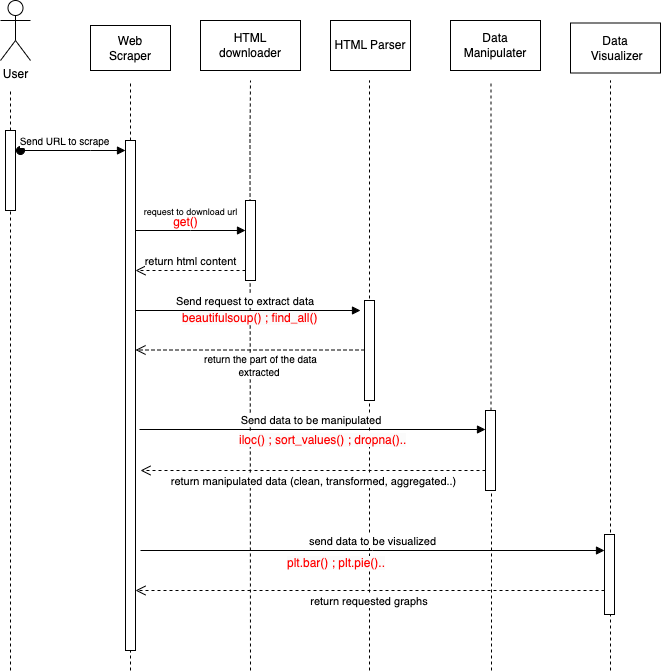

The diagram above was exported from draw.io. Its source (the exported page's mxGraphModel, read from the mxfile embedded in the PNG):
<mxGraphModel dx="954" dy="559" grid="1" gridSize="10" guides="1" tooltips="1" connect="1" arrows="1" fold="1" page="1" pageScale="1" pageWidth="850" pageHeight="1100" math="0" shadow="0">
  <root>
    <mxCell id="0" />
    <mxCell id="1" parent="0" />
    <mxCell id="cFfzNf_KEOZpIk3SV-Qu-1" value="User" style="shape=umlActor;verticalLabelPosition=bottom;verticalAlign=top;html=1;" parent="1" vertex="1">
      <mxGeometry x="30" y="90" width="30" height="60" as="geometry" />
    </mxCell>
    <mxCell id="cFfzNf_KEOZpIk3SV-Qu-4" value="Web &lt;br&gt;Scraper" style="html=1;whiteSpace=wrap;" parent="1" vertex="1">
      <mxGeometry x="120" y="115" width="80" height="45" as="geometry" />
    </mxCell>
    <mxCell id="cFfzNf_KEOZpIk3SV-Qu-6" value="&lt;font style=&quot;font-size: 10px;&quot;&gt;Send URL to scrape&lt;/font&gt;" style="html=1;verticalAlign=bottom;startArrow=oval;endArrow=block;startSize=8;edgeStyle=elbowEdgeStyle;elbow=vertical;curved=0;rounded=0;" parent="1" target="cFfzNf_KEOZpIk3SV-Qu-5" edge="1">
      <mxGeometry x="-0.1667" relative="1" as="geometry">
        <mxPoint x="50" y="240" as="sourcePoint" />
        <mxPoint as="offset" />
        <mxPoint x="190" y="259" as="targetPoint" />
        <Array as="points">
          <mxPoint x="120" y="240" />
        </Array>
      </mxGeometry>
    </mxCell>
    <mxCell id="cFfzNf_KEOZpIk3SV-Qu-7" value="HTML &lt;br&gt;downloader" style="html=1;whiteSpace=wrap;" parent="1" vertex="1">
      <mxGeometry x="230" y="110" width="100" height="50" as="geometry" />
    </mxCell>
    <mxCell id="cFfzNf_KEOZpIk3SV-Qu-8" value="" style="endArrow=none;dashed=1;html=1;rounded=0;" parent="1" source="cFfzNf_KEOZpIk3SV-Qu-2" edge="1">
      <mxGeometry width="50" height="50" relative="1" as="geometry">
        <mxPoint x="120" y="340" as="sourcePoint" />
        <mxPoint x="40" y="180" as="targetPoint" />
        <Array as="points" />
      </mxGeometry>
    </mxCell>
    <mxCell id="cFfzNf_KEOZpIk3SV-Qu-9" value="" style="endArrow=none;dashed=1;html=1;rounded=0;" parent="1" edge="1">
      <mxGeometry width="50" height="50" relative="1" as="geometry">
        <mxPoint x="40" y="760" as="sourcePoint" />
        <mxPoint x="40" y="300" as="targetPoint" />
        <Array as="points">
          <mxPoint x="40" y="360" />
        </Array>
      </mxGeometry>
    </mxCell>
    <mxCell id="cFfzNf_KEOZpIk3SV-Qu-2" value="" style="html=1;points=[];perimeter=orthogonalPerimeter;outlineConnect=0;targetShapes=umlLifeline;portConstraint=eastwest;newEdgeStyle={&quot;edgeStyle&quot;:&quot;elbowEdgeStyle&quot;,&quot;elbow&quot;:&quot;vertical&quot;,&quot;curved&quot;:0,&quot;rounded&quot;:0};" parent="1" vertex="1">
      <mxGeometry x="35" y="220" width="10" height="80" as="geometry" />
    </mxCell>
    <mxCell id="cFfzNf_KEOZpIk3SV-Qu-10" value="" style="endArrow=none;dashed=1;html=1;rounded=0;" parent="1" source="cFfzNf_KEOZpIk3SV-Qu-5" edge="1">
      <mxGeometry width="50" height="50" relative="1" as="geometry">
        <mxPoint x="280" y="340" as="sourcePoint" />
        <mxPoint x="160" y="170" as="targetPoint" />
        <Array as="points" />
      </mxGeometry>
    </mxCell>
    <mxCell id="cFfzNf_KEOZpIk3SV-Qu-11" value="" style="endArrow=none;dashed=1;html=1;rounded=0;" parent="1" target="cFfzNf_KEOZpIk3SV-Qu-5" edge="1">
      <mxGeometry width="50" height="50" relative="1" as="geometry">
        <mxPoint x="160" y="760" as="sourcePoint" />
        <mxPoint x="280" y="180" as="targetPoint" />
        <Array as="points" />
      </mxGeometry>
    </mxCell>
    <mxCell id="cFfzNf_KEOZpIk3SV-Qu-5" value="" style="html=1;points=[];perimeter=orthogonalPerimeter;outlineConnect=0;targetShapes=umlLifeline;portConstraint=eastwest;newEdgeStyle={&quot;edgeStyle&quot;:&quot;elbowEdgeStyle&quot;,&quot;elbow&quot;:&quot;vertical&quot;,&quot;curved&quot;:0,&quot;rounded&quot;:0};" parent="1" vertex="1">
      <mxGeometry x="155" y="230" width="10" height="510" as="geometry" />
    </mxCell>
    <mxCell id="3wSM_aTGab56OLlF47zq-3" value="&lt;font style=&quot;font-size: 9px;&quot;&gt;request to download url&lt;/font&gt;" style="html=1;verticalAlign=bottom;endArrow=block;edgeStyle=elbowEdgeStyle;elbow=vertical;curved=0;rounded=0;" edge="1" parent="1">
      <mxGeometry y="10" relative="1" as="geometry">
        <mxPoint x="165" y="320" as="sourcePoint" />
        <mxPoint as="offset" />
        <mxPoint x="275" y="320" as="targetPoint" />
        <Array as="points" />
      </mxGeometry>
    </mxCell>
    <mxCell id="3wSM_aTGab56OLlF47zq-4" value="return html content" style="html=1;verticalAlign=bottom;endArrow=open;dashed=1;endSize=8;edgeStyle=elbowEdgeStyle;elbow=vertical;curved=0;rounded=0;" edge="1" parent="1">
      <mxGeometry relative="1" as="geometry">
        <mxPoint x="165" y="360" as="targetPoint" />
        <Array as="points">
          <mxPoint x="270" y="360" />
          <mxPoint x="400" y="300" />
        </Array>
        <mxPoint x="275" y="360" as="sourcePoint" />
        <mxPoint as="offset" />
      </mxGeometry>
    </mxCell>
    <mxCell id="3wSM_aTGab56OLlF47zq-5" value="" style="endArrow=none;dashed=1;html=1;rounded=0;" edge="1" parent="1">
      <mxGeometry width="50" height="50" relative="1" as="geometry">
        <mxPoint x="280" y="760" as="sourcePoint" />
        <mxPoint x="280" y="170" as="targetPoint" />
        <Array as="points">
          <mxPoint x="279.5" y="225" />
        </Array>
      </mxGeometry>
    </mxCell>
    <mxCell id="3wSM_aTGab56OLlF47zq-2" value="" style="html=1;points=[];perimeter=orthogonalPerimeter;outlineConnect=0;targetShapes=umlLifeline;portConstraint=eastwest;newEdgeStyle={&quot;edgeStyle&quot;:&quot;elbowEdgeStyle&quot;,&quot;elbow&quot;:&quot;vertical&quot;,&quot;curved&quot;:0,&quot;rounded&quot;:0};" vertex="1" parent="1">
      <mxGeometry x="275" y="290" width="10" height="80" as="geometry" />
    </mxCell>
    <mxCell id="3wSM_aTGab56OLlF47zq-7" value="HTML Parser" style="html=1;whiteSpace=wrap;" vertex="1" parent="1">
      <mxGeometry x="360" y="110" width="80" height="50" as="geometry" />
    </mxCell>
    <mxCell id="3wSM_aTGab56OLlF47zq-8" value="" style="endArrow=none;dashed=1;html=1;rounded=0;" edge="1" parent="1">
      <mxGeometry width="50" height="50" relative="1" as="geometry">
        <mxPoint x="399" y="760" as="sourcePoint" />
        <mxPoint x="399" y="170" as="targetPoint" />
      </mxGeometry>
    </mxCell>
    <mxCell id="3wSM_aTGab56OLlF47zq-9" value="" style="html=1;points=[];perimeter=orthogonalPerimeter;outlineConnect=0;targetShapes=umlLifeline;portConstraint=eastwest;newEdgeStyle={&quot;edgeStyle&quot;:&quot;elbowEdgeStyle&quot;,&quot;elbow&quot;:&quot;vertical&quot;,&quot;curved&quot;:0,&quot;rounded&quot;:0};" vertex="1" parent="1">
      <mxGeometry x="394" y="390" width="10" height="100" as="geometry" />
    </mxCell>
    <mxCell id="3wSM_aTGab56OLlF47zq-10" value="Send request to extract data&amp;nbsp;" style="html=1;verticalAlign=bottom;endArrow=block;edgeStyle=elbowEdgeStyle;elbow=vertical;curved=0;rounded=0;" edge="1" parent="1" source="cFfzNf_KEOZpIk3SV-Qu-5">
      <mxGeometry x="-0.0132" relative="1" as="geometry">
        <mxPoint x="280" y="400" as="sourcePoint" />
        <mxPoint x="390" y="400" as="targetPoint" />
        <mxPoint as="offset" />
      </mxGeometry>
    </mxCell>
    <mxCell id="3wSM_aTGab56OLlF47zq-11" value="&lt;font style=&quot;font-size: 10px;&quot;&gt;return the part of the data&lt;br&gt;extracted&amp;nbsp;&lt;/font&gt;" style="html=1;verticalAlign=bottom;endArrow=open;dashed=1;endSize=8;edgeStyle=elbowEdgeStyle;elbow=vertical;curved=0;rounded=0;" edge="1" parent="1" target="cFfzNf_KEOZpIk3SV-Qu-5">
      <mxGeometry x="-0.0924" y="31" relative="1" as="geometry">
        <mxPoint x="275" y="439.5" as="targetPoint" />
        <mxPoint as="offset" />
        <mxPoint x="394" y="439.5" as="sourcePoint" />
        <Array as="points">
          <mxPoint x="334" y="439.5" />
        </Array>
      </mxGeometry>
    </mxCell>
    <mxCell id="3wSM_aTGab56OLlF47zq-12" value="Data Manipulater" style="html=1;whiteSpace=wrap;" vertex="1" parent="1">
      <mxGeometry x="480" y="110" width="90" height="50" as="geometry" />
    </mxCell>
    <mxCell id="3wSM_aTGab56OLlF47zq-14" value="" style="endArrow=none;dashed=1;html=1;rounded=0;" edge="1" parent="1" source="3wSM_aTGab56OLlF47zq-15">
      <mxGeometry width="50" height="50" relative="1" as="geometry">
        <mxPoint x="521" y="760" as="sourcePoint" />
        <mxPoint x="520.5" y="170" as="targetPoint" />
      </mxGeometry>
    </mxCell>
    <mxCell id="3wSM_aTGab56OLlF47zq-16" value="Send data to be manipulated&amp;nbsp;" style="html=1;verticalAlign=bottom;endArrow=block;edgeStyle=elbowEdgeStyle;elbow=vertical;curved=0;rounded=0;" edge="1" parent="1">
      <mxGeometry relative="1" as="geometry">
        <mxPoint x="169" y="519" as="sourcePoint" />
        <mxPoint x="515" y="519" as="targetPoint" />
      </mxGeometry>
    </mxCell>
    <mxCell id="3wSM_aTGab56OLlF47zq-17" value="return manipulated data (clean, transformed, aggregated..)" style="html=1;verticalAlign=bottom;endArrow=open;dashed=1;endSize=8;edgeStyle=elbowEdgeStyle;elbow=vertical;curved=0;rounded=0;" edge="1" parent="1">
      <mxGeometry y="20" relative="1" as="geometry">
        <mxPoint x="170" y="560" as="targetPoint" />
        <Array as="points" />
        <mxPoint x="515" y="560" as="sourcePoint" />
        <mxPoint x="1" as="offset" />
      </mxGeometry>
    </mxCell>
    <mxCell id="3wSM_aTGab56OLlF47zq-18" value="Data&lt;br&gt;&amp;nbsp;Visualizer" style="html=1;whiteSpace=wrap;" vertex="1" parent="1">
      <mxGeometry x="600" y="112.5" width="90" height="50" as="geometry" />
    </mxCell>
    <mxCell id="3wSM_aTGab56OLlF47zq-19" value="" style="endArrow=none;dashed=1;html=1;rounded=0;" edge="1" parent="1">
      <mxGeometry width="50" height="50" relative="1" as="geometry">
        <mxPoint x="640" y="760" as="sourcePoint" />
        <mxPoint x="640" y="170" as="targetPoint" />
      </mxGeometry>
    </mxCell>
    <mxCell id="3wSM_aTGab56OLlF47zq-20" value="" style="html=1;points=[];perimeter=orthogonalPerimeter;outlineConnect=0;targetShapes=umlLifeline;portConstraint=eastwest;newEdgeStyle={&quot;edgeStyle&quot;:&quot;elbowEdgeStyle&quot;,&quot;elbow&quot;:&quot;vertical&quot;,&quot;curved&quot;:0,&quot;rounded&quot;:0};" vertex="1" parent="1">
      <mxGeometry x="634" y="624" width="10" height="80" as="geometry" />
    </mxCell>
    <mxCell id="3wSM_aTGab56OLlF47zq-21" value="send data to be visualized" style="html=1;verticalAlign=bottom;endArrow=block;edgeStyle=elbowEdgeStyle;elbow=vertical;curved=0;rounded=0;" edge="1" target="3wSM_aTGab56OLlF47zq-20" parent="1">
      <mxGeometry relative="1" as="geometry">
        <mxPoint x="170" y="640" as="sourcePoint" />
        <mxPoint as="offset" />
      </mxGeometry>
    </mxCell>
    <mxCell id="3wSM_aTGab56OLlF47zq-22" value="return requested graphs&amp;nbsp;" style="html=1;verticalAlign=bottom;endArrow=open;dashed=1;endSize=8;edgeStyle=elbowEdgeStyle;elbow=vertical;curved=0;rounded=0;" edge="1" parent="1">
      <mxGeometry x="-0.0021" y="20" relative="1" as="geometry">
        <mxPoint x="165" y="680" as="targetPoint" />
        <Array as="points">
          <mxPoint x="590" y="680" />
        </Array>
        <mxPoint x="634" y="680" as="sourcePoint" />
        <mxPoint as="offset" />
      </mxGeometry>
    </mxCell>
    <mxCell id="3wSM_aTGab56OLlF47zq-23" value="" style="endArrow=none;dashed=1;html=1;rounded=0;" edge="1" parent="1" target="3wSM_aTGab56OLlF47zq-15">
      <mxGeometry width="50" height="50" relative="1" as="geometry">
        <mxPoint x="521" y="760" as="sourcePoint" />
        <mxPoint x="520.5" y="170" as="targetPoint" />
      </mxGeometry>
    </mxCell>
    <mxCell id="3wSM_aTGab56OLlF47zq-15" value="" style="html=1;points=[];perimeter=orthogonalPerimeter;outlineConnect=0;targetShapes=umlLifeline;portConstraint=eastwest;newEdgeStyle={&quot;edgeStyle&quot;:&quot;elbowEdgeStyle&quot;,&quot;elbow&quot;:&quot;vertical&quot;,&quot;curved&quot;:0,&quot;rounded&quot;:0};" vertex="1" parent="1">
      <mxGeometry x="515" y="500" width="10" height="80" as="geometry" />
    </mxCell>
    <mxCell id="3wSM_aTGab56OLlF47zq-24" value="&lt;font color=&quot;#ff0000&quot;&gt;get()&lt;/font&gt;" style="text;html=1;align=center;verticalAlign=middle;resizable=0;points=[];autosize=1;strokeColor=none;fillColor=none;" vertex="1" parent="1">
      <mxGeometry x="190" y="297" width="50" height="30" as="geometry" />
    </mxCell>
    <mxCell id="3wSM_aTGab56OLlF47zq-25" value="&lt;span style=&quot;color: rgb(255, 0, 0); font-family: Helvetica; font-size: 12px; font-style: normal; font-variant-ligatures: normal; font-variant-caps: normal; font-weight: 400; letter-spacing: normal; orphans: 2; text-align: center; text-indent: 0px; text-transform: none; widows: 2; word-spacing: 0px; -webkit-text-stroke-width: 0px; background-color: rgb(251, 251, 251); text-decoration-thickness: initial; text-decoration-style: initial; text-decoration-color: initial; float: none; display: inline !important;&quot;&gt;beautifulsoup() ; find_all()&lt;/span&gt;" style="text;whiteSpace=wrap;html=1;" vertex="1" parent="1">
      <mxGeometry x="210" y="394" width="180" height="40" as="geometry" />
    </mxCell>
    <mxCell id="3wSM_aTGab56OLlF47zq-26" value="&lt;span style=&quot;color: rgb(255, 0, 0); font-family: Helvetica; font-size: 12px; font-style: normal; font-variant-ligatures: normal; font-variant-caps: normal; font-weight: 400; letter-spacing: normal; orphans: 2; text-align: center; text-indent: 0px; text-transform: none; widows: 2; word-spacing: 0px; -webkit-text-stroke-width: 0px; background-color: rgb(251, 251, 251); text-decoration-thickness: initial; text-decoration-style: initial; text-decoration-color: initial; float: none; display: inline !important;&quot;&gt;iloc() ; sort_values() ; dropna()..&lt;/span&gt;" style="text;whiteSpace=wrap;html=1;" vertex="1" parent="1">
      <mxGeometry x="267" y="516" width="180" height="40" as="geometry" />
    </mxCell>
    <mxCell id="3wSM_aTGab56OLlF47zq-27" value="&lt;span style=&quot;color: rgb(255, 0, 0); font-family: Helvetica; font-size: 12px; font-style: normal; font-variant-ligatures: normal; font-variant-caps: normal; font-weight: 400; letter-spacing: normal; orphans: 2; text-align: center; text-indent: 0px; text-transform: none; widows: 2; word-spacing: 0px; -webkit-text-stroke-width: 0px; background-color: rgb(251, 251, 251); text-decoration-thickness: initial; text-decoration-style: initial; text-decoration-color: initial; float: none; display: inline !important;&quot;&gt;plt.bar() ; plt.pie()..&lt;/span&gt;" style="text;whiteSpace=wrap;html=1;" vertex="1" parent="1">
      <mxGeometry x="315" y="639" width="180" height="40" as="geometry" />
    </mxCell>
  </root>
</mxGraphModel>